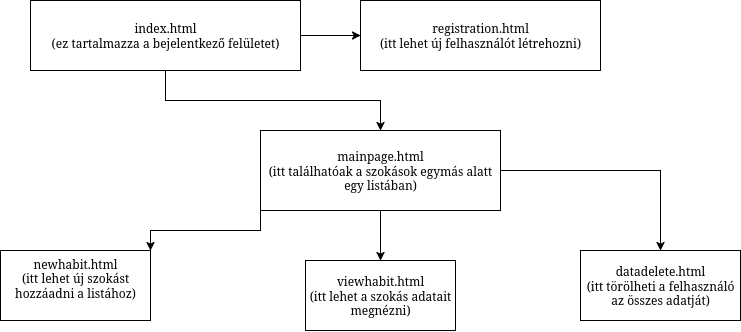

The diagram above was exported from draw.io. Its source (the exported page's mxGraphModel, read from the mxfile embedded in the PNG):
<mxGraphModel dx="993" dy="709" grid="1" gridSize="10" guides="1" tooltips="1" connect="1" arrows="1" fold="1" page="1" pageScale="1" pageWidth="850" pageHeight="1100" math="0" shadow="0">
  <root>
    <mxCell id="0" />
    <mxCell id="1" parent="0" />
    <mxCell id="P5zquBGNlf39HhQFzptA-3" style="edgeStyle=orthogonalEdgeStyle;rounded=0;orthogonalLoop=1;jettySize=auto;html=1;exitX=0.5;exitY=1;exitDx=0;exitDy=0;entryX=0.5;entryY=0;entryDx=0;entryDy=0;" edge="1" parent="1" source="P5zquBGNlf39HhQFzptA-1" target="P5zquBGNlf39HhQFzptA-2">
      <mxGeometry relative="1" as="geometry" />
    </mxCell>
    <mxCell id="P5zquBGNlf39HhQFzptA-4" style="edgeStyle=orthogonalEdgeStyle;rounded=0;orthogonalLoop=1;jettySize=auto;html=1;exitX=1;exitY=0.5;exitDx=0;exitDy=0;entryX=0;entryY=0.5;entryDx=0;entryDy=0;" edge="1" parent="1" source="P5zquBGNlf39HhQFzptA-1" target="P5zquBGNlf39HhQFzptA-5">
      <mxGeometry relative="1" as="geometry">
        <mxPoint x="360" y="155" as="targetPoint" />
      </mxGeometry>
    </mxCell>
    <mxCell id="P5zquBGNlf39HhQFzptA-1" value="&lt;div&gt;index.html&lt;/div&gt;&lt;div&gt;(ez tartalmazza a bejelentkező felületet)&lt;/div&gt;" style="rounded=0;whiteSpace=wrap;html=1;" vertex="1" parent="1">
      <mxGeometry x="50" y="120" width="270" height="70" as="geometry" />
    </mxCell>
    <mxCell id="P5zquBGNlf39HhQFzptA-8" style="edgeStyle=orthogonalEdgeStyle;rounded=0;orthogonalLoop=1;jettySize=auto;html=1;exitX=0;exitY=1;exitDx=0;exitDy=0;entryX=1;entryY=0;entryDx=0;entryDy=0;" edge="1" parent="1" source="P5zquBGNlf39HhQFzptA-2" target="P5zquBGNlf39HhQFzptA-7">
      <mxGeometry relative="1" as="geometry" />
    </mxCell>
    <mxCell id="P5zquBGNlf39HhQFzptA-12" style="edgeStyle=orthogonalEdgeStyle;rounded=0;orthogonalLoop=1;jettySize=auto;html=1;entryX=0.5;entryY=0;entryDx=0;entryDy=0;" edge="1" parent="1" source="P5zquBGNlf39HhQFzptA-2" target="P5zquBGNlf39HhQFzptA-9">
      <mxGeometry relative="1" as="geometry" />
    </mxCell>
    <mxCell id="P5zquBGNlf39HhQFzptA-14" style="edgeStyle=orthogonalEdgeStyle;rounded=0;orthogonalLoop=1;jettySize=auto;html=1;exitX=1;exitY=0.5;exitDx=0;exitDy=0;entryX=0.5;entryY=0;entryDx=0;entryDy=0;" edge="1" parent="1" source="P5zquBGNlf39HhQFzptA-2" target="P5zquBGNlf39HhQFzptA-13">
      <mxGeometry relative="1" as="geometry" />
    </mxCell>
    <mxCell id="P5zquBGNlf39HhQFzptA-2" value="&lt;div&gt;mainpage.html&lt;/div&gt;&lt;div&gt;(itt találhatóak a szokások egymás alatt egy listában)&lt;/div&gt;" style="rounded=0;whiteSpace=wrap;html=1;" vertex="1" parent="1">
      <mxGeometry x="280" y="250" width="240" height="80" as="geometry" />
    </mxCell>
    <mxCell id="P5zquBGNlf39HhQFzptA-5" value="&lt;div&gt;registration.html&lt;/div&gt;&lt;div&gt;(itt lehet új felhasználót létrehozni)&lt;/div&gt;" style="rounded=0;whiteSpace=wrap;html=1;" vertex="1" parent="1">
      <mxGeometry x="380" y="120" width="240" height="70" as="geometry" />
    </mxCell>
    <mxCell id="P5zquBGNlf39HhQFzptA-7" value="&lt;div&gt;newhabit.html&lt;/div&gt;&lt;div&gt;(itt lehet új szokást hozzáadni a listához)&lt;/div&gt;&lt;div&gt;&lt;br&gt;&lt;/div&gt;" style="rounded=0;whiteSpace=wrap;html=1;" vertex="1" parent="1">
      <mxGeometry x="20" y="370" width="150" height="70" as="geometry" />
    </mxCell>
    <mxCell id="P5zquBGNlf39HhQFzptA-9" value="&lt;div&gt;viewhabit.html&lt;/div&gt;&lt;div&gt;(itt lehet a szokás adatait megnézni)&lt;/div&gt;" style="rounded=0;whiteSpace=wrap;html=1;" vertex="1" parent="1">
      <mxGeometry x="325" y="380" width="150" height="70" as="geometry" />
    </mxCell>
    <mxCell id="P5zquBGNlf39HhQFzptA-13" value="&lt;div&gt;datadelete.html&lt;/div&gt;&lt;div&gt;(itt törölheti a felhasználó az összes adatját)&lt;/div&gt;" style="rounded=0;whiteSpace=wrap;html=1;" vertex="1" parent="1">
      <mxGeometry x="600" y="370" width="160" height="70" as="geometry" />
    </mxCell>
  </root>
</mxGraphModel>